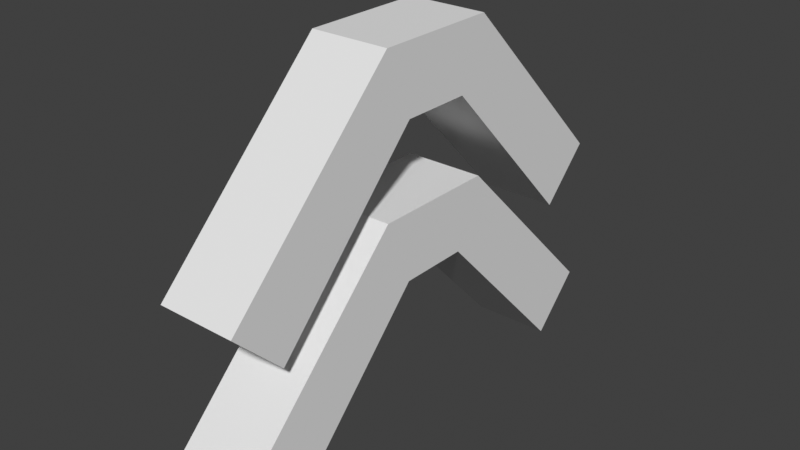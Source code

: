# Source: JumpBoost.blend  (saved by Blender 2.93.21; exported with 4.5.12 LTS)
import bpy
from mathutils import Matrix  # noqa: F401  (used for matrix-valued properties, if any)

bpy.ops.wm.read_factory_settings(use_empty=True)
scene = bpy.context.scene
scene.name = 'Scene'

# ---- collections
col_collection = bpy.data.collections.new('Collection'); scene.collection.children.link(col_collection)

# ---- world
world_world = bpy.data.worlds.new('World'); scene.world = world_world
world_world.use_nodes = True; world_world.node_tree.nodes.clear()
_N = world_world.node_tree.nodes; _L = world_world.node_tree.links
n0 = _N.new('ShaderNodeOutputWorld'); n0.name = 'World Output'; n0.location = (300, 300)
n1 = _N.new('ShaderNodeBackground'); n1.name = 'Background'; n1.location = (10, 300)
n1.inputs[0].default_value = (0.05088, 0.05088, 0.05088, 1.0)
_L.new(n1.outputs[0], n0.inputs[0])
n0.is_active_output = True
world_world.color = (0.05088, 0.05088, 0.05088)
world_world.use_sun_shadow = False
world_world.sun_shadow_jitter_overblur = 0.0

# ---- meshes
me_cube_001 = bpy.data.meshes.new('Cube.001')
me_cube_001.from_pydata([(-0.1651, -1.0, 0.2619), (-0.1651, -0.2619, 1.0), (-0.1651, 0.2619, 1.0), (-0.1651, 1.0, 0.2619), (0.1651, -0.2619, 1.0), (0.1651, -1.0, 0.2619), (0.1651, 1.0, 0.2619), (0.1651, 0.2619, 1.0)], [], [(7, 2, 1, 4), (2, 7, 6, 3), (4, 1, 0, 5)])
_uv = me_cube_001.uv_layers.new(name='UVMap')
_uv.uv.foreach_set('vector', [0.625, 0.5923, 0.875, 0.5923, 0.875, 0.6577, 0.625, 0.6577, 0.625, 0.25, 0.625, 0.5, 0.5327, 0.5, 0.5327, 0.25, 0.625, 0.75, 0.625, 1.0, 0.5327, 1.0, 0.5327, 0.75])
me_cube_001.use_remesh_fix_poles = True
me_cube_001.use_remesh_preserve_attributes = False
me_cube_001.update()
me_cube_002 = bpy.data.meshes.new('Cube.002')
me_cube_002.from_pydata([(-0.1651, -1.0, 0.2619), (-0.1651, -0.2619, 1.0), (-0.1651, 0.2619, 1.0), (-0.1651, 1.0, 0.2619), (0.1651, -0.2619, 1.0), (0.1651, -1.0, 0.2619), (0.1651, 1.0, 0.2619), (0.1651, 0.2619, 1.0)], [], [(7, 2, 1, 4), (2, 7, 6, 3), (4, 1, 0, 5)])
_uv = me_cube_002.uv_layers.new(name='UVMap')
_uv.uv.foreach_set('vector', [0.625, 0.5923, 0.875, 0.5923, 0.875, 0.6577, 0.625, 0.6577, 0.625, 0.25, 0.625, 0.5, 0.5327, 0.5, 0.5327, 0.25, 0.625, 0.75, 0.625, 1.0, 0.5327, 1.0, 0.5327, 0.75])
me_cube_002.use_remesh_fix_poles = True
me_cube_002.use_remesh_preserve_attributes = False
me_cube_002.update()

# ---- objects
ob_cube = bpy.data.objects.new('Cube', me_cube_001)
ob_cube_001 = bpy.data.objects.new('Cube.001', me_cube_002)

# ---- transforms, parenting, visibility, modifiers, constraints
ob_cube.location = (0.0, 0.0, 0.0)
_m = ob_cube.modifiers.new('Solidify', 'SOLIDIFY')
_m.thickness = 0.3
ob_cube_001.location = (0.0, 0.0, -0.6295)
_m = ob_cube_001.modifiers.new('Solidify', 'SOLIDIFY')
_m.thickness = 0.3

# ---- collection membership
col_collection.objects.link(ob_cube)
col_collection.objects.link(ob_cube_001)

# ---- scene / render settings (as saved in the file)
scene.frame_start = 1; scene.frame_end = 250; scene.frame_set(1)
scene.render.engine = 'BLENDER_EEVEE_NEXT'
scene.cycles.use_denoising = False
scene.cycles.samples = 128
scene.cycles.sampling_pattern = 'TABULATED_SOBOL'
scene.cycles.use_adaptive_sampling = False
scene.cycles.use_light_tree = False
scene.view_settings.view_transform = 'Standard'
bpy.context.view_layer.update()

# ---- added for rendering (the .blend has no active camera and no usable light): camera, sun
cam_auto = bpy.data.cameras.new('AutoCamera')
cam_auto.lens = 50.0
cam_auto.sensor_width = 36.0
cam_auto.clip_end = 1000.0
ob_auto_camera = bpy.data.objects.new('AutoCamera', cam_auto)
scene.collection.objects.link(ob_auto_camera)
ob_auto_camera.location = (2.37781, -2.85337, 2.11235)
ob_auto_camera.rotation_euler = (1.09748, -7.21219e-08, 0.694738)
scene.camera = ob_auto_camera
light_auto_sun = bpy.data.lights.new('AutoSun', 'SUN')
light_auto_sun.energy = 3.0
light_auto_sun.angle = 0.0523599
ob_auto_sun = bpy.data.objects.new('AutoSun', light_auto_sun)
scene.collection.objects.link(ob_auto_sun)
ob_auto_sun.rotation_euler = (0.872665, 0.174533, 0.523599)
bpy.context.view_layer.update()
